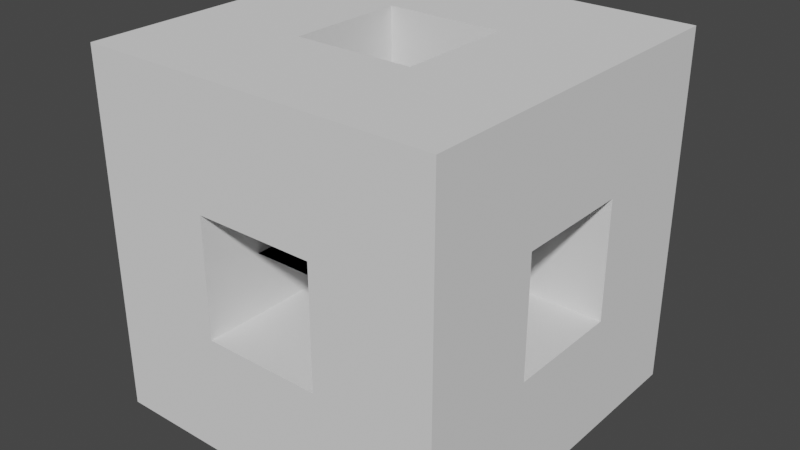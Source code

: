 # Source: HyperCube.blend  (saved by Blender 3.2.14; exported with 4.5.12 LTS)
import bpy
from mathutils import Matrix  # noqa: F401  (used for matrix-valued properties, if any)

bpy.ops.wm.read_factory_settings(use_empty=True)
scene = bpy.context.scene
scene.name = 'Scene'

# ---- collections
col_collection = bpy.data.collections.new('Collection'); scene.collection.children.link(col_collection)

# ---- world
world_world = bpy.data.worlds.new('World'); scene.world = world_world
world_world.use_nodes = True; world_world.node_tree.nodes.clear()
_N = world_world.node_tree.nodes; _L = world_world.node_tree.links
n0 = _N.new('ShaderNodeOutputWorld'); n0.name = 'World Output'; n0.location = (300, 300)
n1 = _N.new('ShaderNodeBackground'); n1.name = 'Background'; n1.location = (10, 300)
n1.inputs[0].default_value = (0.05088, 0.05088, 0.05088, 1.0)
_L.new(n1.outputs[0], n0.inputs[0])
n0.is_active_output = True
world_world.color = (0.05088, 0.05088, 0.05088)
world_world.use_sun_shadow = False
world_world.sun_shadow_jitter_overblur = 0.0

# ---- meshes
me_hypercube_001 = bpy.data.meshes.new('HyperCube.001')
me_hypercube_001.from_pydata([(-1.5, -1.5, -1.5), (-1.5, -1.5, -0.5), (-0.5, -1.5, -1.5), (-0.5, -1.5, -0.5), (-1.5, -0.5, -1.5), (-1.5, -0.5, -0.5), (-0.5, -0.5, -1.5), (-0.5, -0.5, -0.5), (-1.5, -1.5, 0.5), (-1.5, -1.5, 1.5), (-0.5, -1.5, 0.5), (-0.5, -1.5, 1.5), (-1.5, -0.5, 0.5), (-1.5, -0.5, 1.5), (-0.5, -0.5, 0.5), (-0.5, -0.5, 1.5), (-1.5, 1.5, -1.5), (-1.5, 1.5, -0.5), (-0.5, 1.5, -1.5), (-0.5, 1.5, -0.5), (-1.5, 0.5, -1.5), (-1.5, 0.5, -0.5), (-0.5, 0.5, -1.5), (-0.5, 0.5, -0.5), (-1.5, 1.5, 0.5), (-1.5, 1.5, 1.5), (-0.5, 1.5, 0.5), (-0.5, 1.5, 1.5), (-1.5, 0.5, 0.5), (-1.5, 0.5, 1.5), (-0.5, 0.5, 0.5), (-0.5, 0.5, 1.5), (0.5, -1.5, -1.5), (0.5, -1.5, -0.5), (1.5, -1.5, -1.5), (1.5, -1.5, -0.5), (0.5, -0.5, -1.5), (0.5, -0.5, -0.5), (1.5, -0.5, -1.5), (1.5, -0.5, -0.5), (0.5, -1.5, 0.5), (0.5, -1.5, 1.5), (1.5, -1.5, 0.5), (1.5, -1.5, 1.5), (0.5, -0.5, 0.5), (0.5, -0.5, 1.5), (1.5, -0.5, 0.5), (1.5, -0.5, 1.5), (0.5, 1.5, -1.5), (0.5, 1.5, -0.5), (1.5, 1.5, -1.5), (1.5, 1.5, -0.5), (0.5, 0.5, -1.5), (0.5, 0.5, -0.5), (1.5, 0.5, -1.5), (1.5, 0.5, -0.5), (0.5, 1.5, 0.5), (0.5, 1.5, 1.5), (1.5, 1.5, 0.5), (1.5, 1.5, 1.5), (0.5, 0.5, 0.5), (0.5, 0.5, 1.5), (1.5, 0.5, 0.5), (1.5, 0.5, 1.5), (-1.0, -1.0, 0.0), (1.0, -1.0, 0.0), (-1.0, 1.0, 0.0), (1.0, 1.0, 0.0), (-1.0, -1.0, 0.0), (1.0, -1.0, 0.0), (-1.0, 1.0, 0.0), (1.0, 1.0, 0.0), (-1.0, -1.0, 0.0), (1.0, -1.0, 0.0), (-1.0, 1.0, 0.0), (1.0, 1.0, 0.0)], [], [(0, 2, 3, 1), (5, 21, 20, 4), (1, 3, 10, 8), (0, 1, 5, 4), (2, 0, 4, 6), (2, 6, 36, 32), (8, 10, 11, 9), (4, 20, 22, 6), (9, 11, 15, 13), (8, 9, 13, 12), (1, 8, 12, 5), (18, 48, 52, 22), (16, 17, 19, 18), (31, 29, 13, 15), (17, 24, 26, 19), (16, 20, 21, 17), (18, 22, 20, 16), (26, 56, 60, 30), (24, 25, 27, 26), (13, 29, 28, 12), (25, 29, 31, 27), (24, 28, 29, 25), (17, 21, 28, 24), (19, 49, 48, 18), (7, 6, 22, 23), (31, 15, 14, 30), (28, 30, 14, 12), (21, 5, 7, 23), (21, 23, 30, 28), (5, 12, 14, 7), (3, 7, 14, 10), (19, 26, 30, 23), (32, 34, 35, 33), (37, 53, 52, 36), (33, 35, 42, 40), (31, 30, 60, 61), (34, 32, 36, 38), (35, 34, 38, 39), (40, 42, 43, 41), (36, 52, 54, 38), (41, 43, 47, 45), (15, 45, 44, 14), (33, 40, 44, 37), (43, 42, 46, 47), (48, 49, 51, 50), (63, 61, 45, 47), (49, 56, 58, 51), (27, 57, 56, 26), (50, 54, 52, 48), (51, 55, 54, 50), (56, 57, 59, 58), (45, 61, 60, 44), (57, 61, 63, 59), (27, 31, 61, 57), (49, 53, 60, 56), (59, 63, 62, 58), (39, 38, 54, 55), (63, 47, 46, 62), (60, 62, 46, 44), (53, 37, 39, 55), (53, 55, 62, 60), (37, 44, 46, 39), (35, 39, 46, 42), (51, 58, 62, 55), (10, 14, 44, 40), (11, 41, 45, 15), (11, 10, 40, 41), (19, 23, 53, 49), (23, 22, 52, 53), (7, 37, 36, 6), (3, 33, 37, 7), (3, 2, 32, 33), (64, 65, 67, 66), (68, 69, 71, 70), (72, 73, 75, 74)])
_uv = me_hypercube_001.uv_layers.new(name='UVMap')
_uv.uv.foreach_set('vector', [0.0, 0.0, 0.3333, 0.0, 0.3333, 0.3333, 0.0, 0.3333, 0.3333, 0.3333, 0.6667, 0.3333, 0.6667, 0.0, 0.3333, 0.0, 0.0, 0.3333, 0.3333, 0.3333, 0.3333, 0.6667, 0.0, 0.6667, 0.0, 0.0, 0.0, 0.3333, 0.3333, 0.3333, 0.3333, 0.0, 0.3333, 0.0, 0.0, 0.0, 0.0, 0.3333, 0.3333, 0.3333, 0.3333, 0.0, 0.3333, 0.3333, 0.6667, 0.3333, 0.6667, 0.0, 0.0, 0.6667, 0.3333, 0.6667, 0.3333, 1.0, 0.0, 1.0, 0.0, 0.3333, 2.98e-08, 0.6667, 0.3333, 0.6667, 0.3333, 0.3333, 0.0, 0.0, 0.3333, 0.0, 0.3333, 0.3333, 0.0, 0.3333, 0.0, 0.6667, 0.0, 1.0, 0.3333, 1.0, 0.3333, 0.6667, 0.0, 0.3333, 0.0, 0.6667, 0.3333, 0.6667, 0.3333, 0.3333, 0.3333, 1.0, 0.6667, 1.0, 0.6667, 0.6667, 0.3333, 0.6667, 2.98e-08, 0.0, 2.98e-08, 0.3333, 0.3333, 0.3333, 0.3333, 0.0, 0.3333, 0.6667, 2.98e-08, 0.6667, 0.0, 0.3333, 0.3333, 0.3333, 2.98e-08, 0.3333, 2.98e-08, 0.6667, 0.3333, 0.6667, 0.3333, 0.3333, 1.0, 0.0, 0.6667, 0.0, 0.6667, 0.3333, 1.0, 0.3333, 0.3333, 1.0, 0.3333, 0.6667, 2.98e-08, 0.6667, 2.98e-08, 1.0, 0.3333, 1.0, 0.6667, 1.0, 0.6667, 0.6667, 0.3333, 0.6667, 2.98e-08, 0.6667, 2.98e-08, 1.0, 0.3333, 1.0, 0.3333, 0.6667, 0.3333, 1.0, 0.6667, 1.0, 0.6667, 0.6667, 0.3333, 0.6667, 2.98e-08, 1.0, 2.98e-08, 0.6667, 0.3333, 0.6667, 0.3333, 1.0, 1.0, 0.6667, 0.6667, 0.6667, 0.6667, 1.0, 1.0, 1.0, 1.0, 0.3333, 0.6667, 0.3333, 0.6667, 0.6667, 1.0, 0.6667, 0.3333, 0.3333, 0.6667, 0.3333, 0.6667, 0.0, 0.3333, 0.0, 0.3333, 0.3333, 0.3333, 0.0, 0.6667, 0.0, 0.6667, 0.3333, 0.6667, 1.0, 0.3333, 1.0, 0.3333, 0.6667, 0.6667, 0.6667, 2.98e-08, 0.6667, 0.3333, 0.6667, 0.3333, 0.3333, 0.0, 0.3333, 2.98e-08, 0.6667, 0.0, 0.3333, 0.3333, 0.3333, 0.3333, 0.6667, 2.98e-08, 0.3333, 0.3333, 0.3333, 0.3333, 0.6667, 2.98e-08, 0.6667, 0.0, 0.3333, 0.0, 0.6667, 0.3333, 0.6667, 0.3333, 0.3333, 0.0, 0.3333, 0.3333, 0.3333, 0.3333, 0.6667, 0.0, 0.6667, 1.0, 0.3333, 1.0, 0.6667, 0.6667, 0.6667, 0.6667, 0.3333, 0.6667, 0.0, 1.0, 0.0, 1.0, 0.3333, 0.6667, 0.3333, 0.3333, 0.3333, 0.6667, 0.3333, 0.6667, 0.0, 0.3333, 0.0, 0.6667, 0.3333, 1.0, 0.3333, 1.0, 0.6667, 0.6667, 0.6667, 0.3333, 1.0, 0.3333, 0.6667, 0.6667, 0.6667, 0.6667, 1.0, 1.0, 0.0, 0.6667, 0.0, 0.6667, 0.3333, 1.0, 0.3333, 0.0, 0.3333, 0.0, 0.0, 0.3333, 0.0, 0.3333, 0.3333, 0.6667, 0.6667, 1.0, 0.6667, 1.0, 1.0, 0.6667, 1.0, 0.6667, 0.3333, 0.6667, 0.6667, 1.0, 0.6667, 1.0, 0.3333, 0.6667, 0.0, 1.0, 0.0, 1.0, 0.3333, 0.6667, 0.3333, 0.3333, 1.0, 0.6667, 1.0, 0.6667, 0.6667, 0.3333, 0.6667, 0.0, 0.3333, 0.0, 0.6667, 0.3333, 0.6667, 0.3333, 0.3333, 0.0, 1.0, 0.0, 0.6667, 0.3333, 0.6667, 0.3333, 1.0, 0.6667, 0.0, 0.6667, 0.3333, 1.0, 0.3333, 1.0, 0.0, 1.0, 0.6667, 0.6667, 0.6667, 0.6667, 0.3333, 1.0, 0.3333, 0.6667, 0.3333, 0.6667, 0.6667, 1.0, 0.6667, 1.0, 0.3333, 0.3333, 1.0, 0.6667, 1.0, 0.6667, 0.6667, 0.3333, 0.6667, 1.0, 1.0, 1.0, 0.6667, 0.6667, 0.6667, 0.6667, 1.0, 1.0, 0.3333, 0.6667, 0.3333, 0.6667, 0.0, 1.0, 0.0, 0.6667, 0.6667, 0.6667, 1.0, 1.0, 1.0, 1.0, 0.6667, 0.3333, 1.0, 0.6667, 1.0, 0.6667, 0.6667, 0.3333, 0.6667, 0.6667, 1.0, 0.6667, 0.6667, 1.0, 0.6667, 1.0, 1.0, 0.3333, 1.0, 0.3333, 0.6667, 0.6667, 0.6667, 0.6667, 1.0, 1.0, 0.3333, 0.6667, 0.3333, 0.6667, 0.6667, 1.0, 0.6667, 1.0, 1.0, 0.6667, 1.0, 0.6667, 0.6667, 1.0, 0.6667, 0.3333, 0.3333, 0.3333, 0.0, 0.6667, 0.0, 0.6667, 0.3333, 0.6667, 1.0, 0.3333, 1.0, 0.3333, 0.6667, 0.6667, 0.6667, 0.6667, 0.6667, 1.0, 0.6667, 1.0, 0.3333, 0.6667, 0.3333, 0.6667, 0.6667, 0.6667, 0.3333, 1.0, 0.3333, 1.0, 0.6667, 0.6667, 0.3333, 1.0, 0.3333, 1.0, 0.6667, 0.6667, 0.6667, 0.6667, 0.3333, 0.6667, 0.6667, 1.0, 0.6667, 1.0, 0.3333, 0.0, 0.3333, 0.3333, 0.3333, 0.3333, 0.6667, 0.0, 0.6667, 1.0, 0.3333, 1.0, 0.6667, 0.6667, 0.6667, 0.6667, 0.3333, 0.3333, 0.0, 0.3333, 0.3333, 0.6667, 0.3333, 0.6667, 0.0, 0.3333, 0.0, 0.6667, 0.0, 0.6667, 0.3333, 0.3333, 0.3333, 0.3333, 1.0, 0.3333, 0.6667, 0.6667, 0.6667, 0.6667, 1.0, 0.3333, 1.0, 0.3333, 0.6667, 0.6667, 0.6667, 0.6667, 1.0, 0.3333, 0.3333, 0.3333, 0.0, 0.6667, 0.0, 0.6667, 0.3333, 0.3333, 0.3333, 0.6667, 0.3333, 0.6667, 0.0, 0.3333, 0.0, 0.3333, 0.0, 0.6667, 0.0, 0.6667, 0.3333, 0.3333, 0.3333, 0.3333, 0.3333, 0.3333, 0.0, 0.6667, 0.0, 0.6667, 0.3333, 0.0, 0.0, 1.0, 0.0, 1.0, 1.0, 0.0, 1.0, 0.0, 0.0, 1.0, 0.0, 1.0, 1.0, 0.0, 1.0, 0.0, 0.0, 1.0, 0.0, 1.0, 1.0, 0.0, 1.0])
me_hypercube_001.update()

# ---- objects
ob_hypercube = bpy.data.objects.new('HyperCube', me_hypercube_001)

# ---- transforms, parenting, visibility, modifiers, constraints
ob_hypercube.location = (0.0, 0.0, 0.0)

# ---- collection membership
col_collection.objects.link(ob_hypercube)

# ---- scene / render settings (as saved in the file)
scene.frame_start = 1; scene.frame_end = 250; scene.frame_set(1)
scene.render.engine = 'BLENDER_EEVEE_NEXT'
scene.cycles.sampling_pattern = 'TABULATED_SOBOL'
scene.cycles.use_light_tree = False
scene.view_settings.view_transform = 'Filmic'
bpy.context.view_layer.update()

# ---- added for rendering (the .blend has no active camera and no usable light): camera, sun
cam_auto = bpy.data.cameras.new('AutoCamera')
cam_auto.lens = 50.0
cam_auto.sensor_width = 36.0
cam_auto.clip_end = 1000.0
ob_auto_camera = bpy.data.objects.new('AutoCamera', cam_auto)
scene.collection.objects.link(ob_auto_camera)
ob_auto_camera.location = (4.80761, -5.76913, 3.84609)
ob_auto_camera.rotation_euler = (1.09748, -7.21219e-08, 0.694738)
scene.camera = ob_auto_camera
light_auto_sun = bpy.data.lights.new('AutoSun', 'SUN')
light_auto_sun.energy = 3.0
light_auto_sun.angle = 0.0523599
ob_auto_sun = bpy.data.objects.new('AutoSun', light_auto_sun)
scene.collection.objects.link(ob_auto_sun)
ob_auto_sun.rotation_euler = (0.872665, 0.174533, 0.523599)
bpy.context.view_layer.update()
